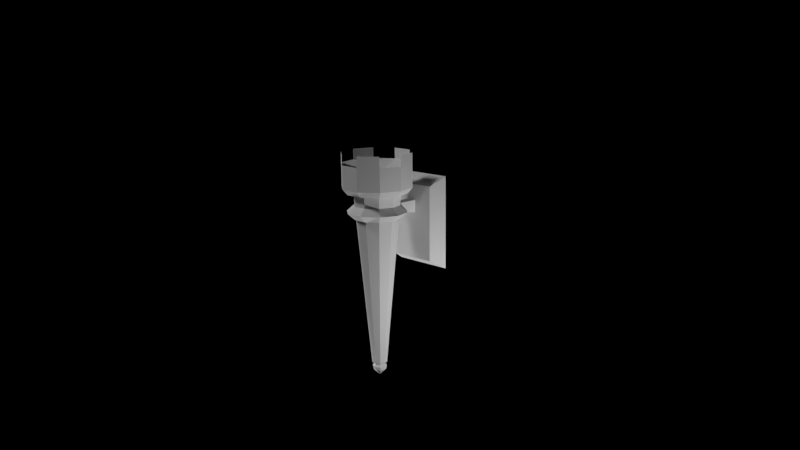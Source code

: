 # Source: torch.blend  (saved by Blender 2.76.0; exported with 4.5.12 LTS)
import bpy
from mathutils import Matrix  # noqa: F401  (used for matrix-valued properties, if any)

bpy.ops.wm.read_factory_settings(use_empty=True)
scene = bpy.context.scene
scene.name = 'Scene'

# ---- collections
col_collection_1 = bpy.data.collections.new('Collection 1'); scene.collection.children.link(col_collection_1)

# ---- materials (node trees are filled in below, after node groups)
mat_material_001 = bpy.data.materials.new('Material.001')
mat_material_001.alpha_threshold = 0.0
mat_material_001.use_transparent_shadow = False
mat_material_001.roughness = 0.5
mat_material_001.specular_intensity = 0.0

# ---- material node trees

# ---- world
world_world = bpy.data.worlds.new('World'); scene.world = world_world
world_world.color = (0.0, 0.0, 0.0)
world_world.use_sun_shadow = False
world_world.sun_shadow_jitter_overblur = 0.0
world_world.cycles.sampling_method = 'MANUAL'
world_world.cycles.sample_map_resolution = 256

# ---- cameras
cam_camera = bpy.data.cameras.new('Camera')
cam_camera.clip_end = 100.0
cam_camera.lens = 35.0
cam_camera.sensor_width = 32.0
cam_camera.sensor_height = 18.0
cam_camera.ortho_scale = 7.314
cam_camera.dof.focus_distance = 0.0
cam_camera.dof.aperture_fstop = 128.0
cam_camera_001 = bpy.data.cameras.new('Camera.001')
cam_camera_001.clip_end = 100.0
cam_camera_001.lens = 35.0
cam_camera_001.sensor_width = 32.0
cam_camera_001.sensor_height = 18.0
cam_camera_001.ortho_scale = 7.314
cam_camera_001.dof.focus_distance = 0.0
cam_camera_001.dof.aperture_fstop = 128.0

# ---- lights
light_point_001 = bpy.data.lights.new('Point.001', 'POINT')
light_point_001.transmission_factor = 0.0
light_point_001.energy = 100.0
light_point_001.shadow_buffer_clip_start = 0.5
light_point_001.shadow_soft_size = 0.1
light_point_001.shadow_maximum_resolution = 0.006
light_point_001.use_absolute_resolution = True
light_point_001.cycles.use_multiple_importance_sampling = False
light_point = bpy.data.lights.new('Point', 'POINT')
light_point.transmission_factor = 0.0
light_point.energy = 100.0
light_point.shadow_buffer_clip_start = 0.5
light_point.shadow_soft_size = 0.1
light_point.shadow_maximum_resolution = 0.006
light_point.use_absolute_resolution = True
light_point.cycles.use_multiple_importance_sampling = False
light_hemi = bpy.data.lights.new('Hemi', 'SUN')
light_hemi.transmission_factor = 0.0
light_hemi.angle = 0.1993
light_hemi.energy = 1.0
light_hemi.shadow_buffer_clip_start = 0.5
light_hemi.shadow_soft_size = 0.1
light_hemi.shadow_cascade_max_distance = 1000.0
light_hemi.cycles.use_multiple_importance_sampling = False

# ---- meshes
me_cube_001 = bpy.data.meshes.new('Cube.001')
me_cube_001.from_pydata([(0.295, -0.178, 0.4829), (-0.367, 0.002129, -0.466), (0.367, 0.002129, -0.466), (-0.295, -0.178, 0.4829), (0.295, -0.178, -0.3629), (-0.367, 0.002129, 0.5861), (0.367, 0.002129, 0.5861), (-0.295, -0.178, -0.3629), (0.06497, -0.178, 0.3078), (-0.06497, -0.178, 0.3078), (0.06497, -0.178, 0.1696), (-0.06497, -0.178, 0.1696), (0.0528, -0.4353, 0.2949), (-0.0528, -0.4353, 0.2949), (0.0528, -0.4353, 0.1826), (-0.0528, -0.4353, 0.1826), (-0.2726, -0.4897, 0.2389), (-0.1025, -0.3661, 0.2389), (0.1078, -0.3661, 0.2389), (0.2779, -0.4897, 0.2389), (0.3429, -0.6897, 0.2389), (0.2779, -0.8896, 0.2389), (0.1078, -1.013, 0.2389), (-0.1025, -1.013, 0.2389), (-0.2063, -0.5378, 0.3122), (-0.2726, -0.8896, 0.2389), (-0.3375, -0.6897, 0.2389), (-0.07716, -0.444, 0.3122), (0.0825, -0.444, 0.3122), (0.2117, -0.5378, 0.3122), (0.261, -0.6897, 0.3122), (0.2117, -0.8415, 0.3122), (0.0825, -0.9354, 0.3122), (-0.07716, -0.9354, 0.3122), (-0.2063, -0.8415, 0.3122), (-0.2557, -0.6897, 0.3122), (-0.2063, -0.5378, 0.1656), (-0.07716, -0.444, 0.1656), (0.0825, -0.444, 0.1656), (0.2117, -0.5378, 0.1656), (0.261, -0.6897, 0.1656), (0.2117, -0.8415, 0.1656), (0.0825, -0.9354, 0.1656), (-0.07716, -0.9354, 0.1656), (-0.2063, -0.8415, 0.1656), (-0.2557, -0.6897, 0.1656), (-0.2144, -0.5299, 0.4456), (-0.08024, -0.4324, 0.4456), (0.08558, -0.4324, 0.4456), (0.2197, -0.5299, 0.4456), (0.271, -0.6876, 0.4456), (0.2197, -0.8453, 0.4456), (0.08558, -0.9428, 0.4456), (-0.08024, -0.9428, 0.4456), (-0.2144, -0.8453, 0.4456), (-0.2656, -0.6876, 0.4456), (-0.0671, -0.6369, -1.489), (-0.02398, -0.6056, -1.489), (0.02931, -0.6056, -1.489), (0.07243, -0.6369, -1.489), (0.0889, -0.6876, -1.489), (0.07243, -0.7383, -1.489), (0.02931, -0.7696, -1.489), (-0.02398, -0.7696, -1.489), (-0.0671, -0.7383, -1.489), (-0.08356, -0.6876, -1.489), (-0.04112, -0.6558, -1.511), (-0.01406, -0.6361, -1.511), (0.01939, -0.6361, -1.511), (0.04646, -0.6558, -1.511), (0.0568, -0.6876, -1.511), (0.04646, -0.7194, -1.511), (0.01939, -0.7391, -1.511), (-0.01406, -0.7391, -1.511), (-0.04112, -0.7194, -1.511), (-0.05146, -0.6876, -1.511), (-0.06401, -0.6392, -1.535), (-0.0228, -0.6092, -1.535), (0.02814, -0.6092, -1.535), (0.06934, -0.6392, -1.535), (0.08509, -0.6876, -1.535), (0.06934, -0.736, -1.535), (0.02814, -0.766, -1.535), (-0.0228, -0.766, -1.535), (-0.06401, -0.736, -1.535), (-0.07975, -0.6876, -1.535), (0.002668, -0.6876, -1.645), (-0.07155, -0.6876, -1.574), (-0.05738, -0.7312, -1.574), (-0.02027, -0.7582, -1.574), (0.0256, -0.7582, -1.574), (0.06271, -0.7312, -1.574), (0.07689, -0.6876, -1.574), (0.06271, -0.644, -1.574), (0.0256, -0.617, -1.574), (-0.02027, -0.617, -1.574), (-0.05738, -0.644, -1.574), (-0.2714, -0.4885, 0.4456), (-0.102, -0.3655, 0.4456), (0.1073, -0.3655, 0.4456), (0.2767, -0.4885, 0.4456), (0.3414, -0.6876, 0.4456), (0.2767, -0.8867, 0.4456), (0.1073, -1.01, 0.4456), (-0.102, -1.01, 0.4456), (-0.2714, -0.8867, 0.4456), (-0.3361, -0.6876, 0.4456), (-0.3172, -0.4552, 0.5106), (-0.1195, -0.3115, 0.5106), (0.1249, -0.3115, 0.5106), (0.3226, -0.4552, 0.5106), (0.3981, -0.6876, 0.5106), (0.3226, -0.92, 0.5106), (0.1249, -1.064, 0.5106), (-0.1195, -1.064, 0.5106), (-0.3172, -0.92, 0.5106), (-0.3927, -0.6876, 0.5106), (-0.3172, -0.4552, 0.7709), (-0.1195, -0.3115, 0.7709), (0.1249, -0.3115, 0.7709), (0.3226, -0.4552, 0.7709), (0.3981, -0.6876, 0.7709), (0.3226, -0.92, 0.7709), (0.1249, -1.064, 0.7709), (-0.1195, -1.064, 0.7709), (-0.3172, -0.92, 0.7709), (-0.3927, -0.6876, 0.7709), (-0.3172, -0.4552, 0.8907), (-0.1195, -0.3115, 0.8907), (0.1249, -0.3115, 0.8907), (0.3226, -0.4552, 0.8907), (0.3981, -0.6876, 0.8907), (0.3226, -0.92, 0.8907), (0.1249, -1.064, 0.8907), (-0.1195, -1.064, 0.8907), (-0.3172, -0.92, 0.8907), (-0.3927, -0.6876, 0.8907), (0.002668, -0.6876, 0.6133)], [], [(5, 3, 0, 6), (2, 4, 7, 1), (1, 7, 3, 5), (6, 0, 4, 2), (3, 7, 4, 0), (8, 9, 13, 12), (11, 10, 14, 15), (9, 11, 15, 13), (10, 8, 12, 14), (19, 18, 28, 29), (20, 19, 29, 30), (21, 20, 30, 31), (22, 21, 31, 32), (23, 22, 32, 33), (25, 23, 33, 34), (26, 25, 34, 35), (16, 26, 35, 24), (18, 17, 27, 28), (17, 16, 24, 27), (26, 16, 36, 45), (25, 26, 45, 44), (23, 25, 44, 43), (22, 23, 43, 42), (21, 22, 42, 41), (20, 21, 41, 40), (19, 20, 40, 39), (18, 19, 39, 38), (17, 18, 38, 37), (16, 17, 37, 36), (24, 35, 45, 36), (35, 34, 44, 45), (34, 33, 43, 44), (33, 32, 42, 43), (29, 28, 38, 39), (30, 29, 39, 40), (31, 30, 40, 41), (27, 24, 36, 37), (28, 27, 37, 38), (32, 31, 41, 42), (47, 57, 56, 46), (48, 58, 57, 47), (49, 59, 58, 48), (50, 60, 59, 49), (51, 61, 60, 50), (52, 62, 61, 51), (53, 63, 62, 52), (54, 64, 63, 53), (55, 65, 64, 54), (46, 56, 65, 55), (57, 67, 66, 56), (58, 68, 67, 57), (59, 69, 68, 58), (60, 70, 69, 59), (61, 71, 70, 60), (62, 72, 71, 61), (63, 73, 72, 62), (64, 74, 73, 63), (65, 75, 74, 64), (56, 66, 75, 65), (67, 77, 76, 66), (68, 78, 77, 67), (69, 79, 78, 68), (70, 80, 79, 69), (71, 81, 80, 70), (72, 82, 81, 71), (73, 83, 82, 72), (74, 84, 83, 73), (75, 85, 84, 74), (66, 76, 85, 75), (84, 85, 87, 88), (82, 83, 89, 90), (80, 81, 91, 92), (78, 79, 93, 94), (76, 77, 95, 96), (85, 76, 96, 87), (83, 84, 88, 89), (81, 82, 90, 91), (79, 80, 92, 93), (77, 78, 94, 95), (93, 92, 86), (88, 87, 86), (92, 91, 86), (87, 96, 86), (94, 93, 86), (96, 95, 86), (90, 89, 86), (95, 94, 86), (89, 88, 86), (91, 90, 86), (47, 46, 97, 98), (48, 47, 98, 99), (49, 48, 99, 100), (50, 49, 100, 101), (51, 50, 101, 102), (52, 51, 102, 103), (53, 52, 103, 104), (54, 53, 104, 105), (55, 54, 105, 106), (46, 55, 106, 97), (98, 97, 107, 108), (99, 98, 108, 109), (100, 99, 109, 110), (101, 100, 110, 111), (102, 101, 111, 112), (103, 102, 112, 113), (104, 103, 113, 114), (105, 104, 114, 115), (106, 105, 115, 116), (97, 106, 116, 107), (108, 107, 117, 118), (109, 108, 118, 119), (110, 109, 119, 120), (111, 110, 120, 121), (112, 111, 121, 122), (113, 112, 122, 123), (114, 113, 123, 124), (115, 114, 124, 125), (116, 115, 125, 126), (107, 116, 126, 117), (119, 118, 128, 129), (121, 120, 130, 131), (123, 122, 132, 133), (125, 124, 134, 135), (117, 126, 136, 127), (126, 125, 137), (126, 137, 117), (118, 117, 137), (125, 124, 137), (124, 123, 137), (123, 122, 137), (122, 121, 137), (121, 120, 137), (120, 119, 137), (118, 137, 119)])
_uv = me_cube_001.uv_layers.new(name='UVMap')
_uv.uv.foreach_set('vector', [0.7233, 0.7174, 0.7393, 0.6712, 0.8707, 0.6712, 0.8867, 0.7174, 0.887, 0.8553, 0.871, 0.9015, 0.7399, 0.9015, 0.7239, 0.8553, 0.8437, 0.6705, 0.8855, 0.6928, 0.8855, 0.8754, 0.8437, 0.8977, 0.7652, 0.9003, 0.7231, 0.8779, 0.7231, 0.6943, 0.7652, 0.6719, 0.7238, 0.9015, 0.7238, 0.6704, 0.885, 0.6704, 0.885, 0.9015, 0.1608, 0.849, 0.2368, 0.849, 0.2368, 0.9831, 0.1608, 0.9831, 0.3093, 0.849, 0.3857, 0.849, 0.3857, 0.9831, 0.3093, 0.9831, 0.2368, 0.849, 0.3093, 0.849, 0.3093, 0.9831, 0.2368, 0.9831, 0.08831, 0.849, 0.1608, 0.849, 0.1608, 0.9831, 0.08831, 0.9831, 0.3153, 0.7215, 0.3655, 0.7215, 0.3655, 0.7513, 0.3153, 0.7513, 0.2653, 0.7215, 0.3153, 0.7215, 0.3153, 0.7513, 0.2653, 0.7513, 0.2149, 0.7215, 0.2653, 0.7215, 0.2653, 0.7513, 0.2149, 0.7513, 0.1646, 0.7215, 0.2149, 0.7215, 0.2149, 0.7513, 0.1646, 0.7513, 0.1144, 0.7215, 0.1646, 0.7215, 0.1646, 0.7513, 0.1144, 0.7513, 0.06364, 0.7215, 0.1144, 0.7215, 0.1144, 0.7513, 0.06364, 0.7513, 0.007208, 0.7215, 0.06364, 0.7215, 0.06364, 0.7513, 0.007208, 0.7513, 0.4663, 0.7215, 0.5228, 0.7215, 0.5228, 0.7513, 0.4663, 0.7513, 0.3655, 0.7215, 0.4157, 0.7215, 0.4157, 0.7513, 0.3655, 0.7513, 0.4157, 0.7215, 0.4663, 0.7215, 0.4663, 0.7513, 0.4157, 0.7513, 0.5228, 0.7215, 0.4663, 0.7215, 0.4663, 0.6885, 0.5228, 0.6885, 0.06364, 0.7215, 0.007208, 0.7215, 0.007208, 0.6885, 0.06364, 0.6885, 0.1144, 0.7215, 0.06364, 0.7215, 0.06364, 0.6885, 0.1144, 0.6885, 0.1646, 0.7215, 0.1144, 0.7215, 0.1144, 0.6885, 0.1646, 0.6885, 0.2149, 0.7215, 0.1646, 0.7215, 0.1646, 0.6885, 0.2149, 0.6885, 0.2653, 0.7215, 0.2149, 0.7215, 0.2149, 0.6885, 0.2653, 0.6885, 0.3153, 0.7215, 0.2653, 0.7215, 0.2653, 0.6885, 0.3153, 0.6885, 0.3655, 0.7215, 0.3153, 0.7215, 0.3153, 0.6885, 0.3655, 0.6885, 0.4157, 0.7215, 0.3655, 0.7215, 0.3655, 0.6885, 0.4157, 0.6885, 0.4663, 0.7215, 0.4157, 0.7215, 0.4157, 0.6885, 0.4663, 0.6885, 0.4663, 0.7513, 0.5228, 0.7513, 0.5228, 0.8138, 0.4663, 0.8138, 0.007208, 0.7513, 0.06364, 0.7513, 0.06364, 0.8138, 0.007208, 0.8138, 0.06364, 0.7513, 0.1144, 0.7513, 0.1144, 0.8138, 0.06364, 0.8138, 0.1144, 0.7513, 0.1646, 0.7513, 0.1646, 0.8138, 0.1144, 0.8138, 0.3153, 0.7513, 0.3655, 0.7513, 0.3655, 0.8138, 0.3153, 0.8138, 0.2653, 0.7513, 0.3153, 0.7513, 0.3153, 0.8138, 0.2653, 0.8138, 0.2149, 0.7513, 0.2653, 0.7513, 0.2653, 0.8138, 0.2149, 0.8138, 0.4157, 0.7513, 0.4663, 0.7513, 0.4663, 0.8138, 0.4157, 0.8138, 0.3655, 0.7513, 0.4157, 0.7513, 0.4157, 0.8138, 0.3655, 0.8138, 0.1646, 0.7513, 0.2149, 0.7513, 0.2149, 0.8138, 0.1646, 0.8138, 0.4668, 0.5109, 0.4668, 0.07081, 0.5232, 0.07081, 0.5232, 0.5109, 0.4103, 0.5109, 0.4103, 0.07081, 0.4668, 0.07081, 0.4668, 0.5109, 0.3539, 0.5109, 0.3539, 0.07081, 0.4103, 0.07081, 0.4103, 0.5109, 0.2975, 0.5109, 0.2975, 0.07081, 0.3539, 0.07081, 0.3539, 0.5109, 0.2411, 0.5109, 0.2411, 0.07081, 0.2975, 0.07081, 0.2975, 0.5109, 0.1846, 0.5109, 0.1846, 0.07081, 0.2411, 0.07081, 0.2411, 0.5109, 0.1282, 0.5109, 0.1282, 0.07081, 0.1846, 0.07081, 0.1846, 0.5109, 0.07176, 0.5109, 0.07176, 0.07081, 0.1282, 0.07081, 0.1282, 0.5109, 0.01459, 0.5109, 0.01459, 0.07081, 0.07176, 0.07081, 0.07176, 0.5109, 0.5232, 0.5109, 0.5232, 0.07081, 0.5799, 0.07081, 0.5799, 0.5109, 0.4668, 0.07081, 0.4668, 0.06209, 0.5232, 0.06209, 0.5232, 0.07081, 0.4103, 0.07081, 0.4103, 0.06209, 0.4668, 0.06209, 0.4668, 0.07081, 0.3539, 0.07081, 0.3539, 0.06209, 0.4103, 0.06209, 0.4103, 0.07081, 0.2975, 0.07081, 0.2975, 0.06209, 0.3539, 0.06209, 0.3539, 0.07081, 0.2411, 0.07081, 0.2411, 0.06209, 0.2975, 0.06209, 0.2975, 0.07081, 0.1846, 0.07081, 0.1846, 0.06209, 0.2411, 0.06209, 0.2411, 0.07081, 0.1282, 0.07081, 0.1282, 0.06209, 0.1846, 0.06209, 0.1846, 0.07081, 0.07176, 0.07081, 0.07176, 0.06209, 0.1282, 0.06209, 0.1282, 0.07081, 0.01459, 0.07081, 0.01459, 0.06209, 0.07176, 0.06209, 0.07176, 0.07081, 0.5232, 0.07081, 0.5232, 0.06209, 0.5799, 0.06209, 0.5799, 0.07081, 0.4668, 0.06209, 0.4668, 0.04832, 0.5232, 0.04832, 0.5232, 0.06209, 0.4103, 0.06209, 0.4103, 0.04832, 0.4668, 0.04832, 0.4668, 0.06209, 0.3539, 0.06209, 0.3539, 0.04832, 0.4103, 0.04832, 0.4103, 0.06209, 0.2975, 0.06209, 0.2975, 0.04832, 0.3539, 0.04832, 0.3539, 0.06209, 0.2411, 0.06209, 0.2411, 0.04832, 0.2975, 0.04832, 0.2975, 0.06209, 0.1846, 0.06209, 0.1846, 0.04832, 0.2411, 0.04832, 0.2411, 0.06209, 0.1282, 0.06209, 0.1282, 0.04832, 0.1846, 0.04832, 0.1846, 0.06209, 0.07176, 0.06209, 0.07176, 0.04832, 0.1282, 0.04832, 0.1282, 0.06209, 0.01459, 0.06209, 0.01459, 0.04832, 0.07176, 0.04832, 0.07176, 0.06209, 0.5232, 0.06209, 0.5232, 0.04832, 0.5799, 0.04832, 0.5799, 0.06209, 0.07176, 0.04832, 0.01459, 0.04832, 0.01459, 0.02552, 0.07176, 0.02552, 0.1846, 0.04832, 0.1282, 0.04832, 0.1282, 0.02552, 0.1846, 0.02552, 0.2975, 0.04832, 0.2411, 0.04832, 0.2411, 0.02552, 0.2975, 0.02552, 0.4103, 0.04832, 0.3539, 0.04832, 0.3539, 0.02552, 0.4103, 0.02552, 0.5232, 0.04832, 0.4668, 0.04832, 0.4668, 0.02552, 0.5232, 0.02552, 0.5799, 0.04832, 0.5232, 0.04832, 0.5232, 0.02552, 0.5799, 0.02552, 0.1282, 0.04832, 0.07176, 0.04832, 0.07176, 0.02552, 0.1282, 0.02552, 0.2411, 0.04832, 0.1846, 0.04832, 0.1846, 0.02552, 0.2411, 0.02552, 0.3539, 0.04832, 0.2975, 0.04832, 0.2975, 0.02552, 0.3539, 0.02552, 0.4668, 0.04832, 0.4103, 0.04832, 0.4103, 0.02552, 0.4668, 0.02552, 0.3539, 0.02552, 0.2975, 0.02552, 0.3257, 0.01217, 0.07176, 0.02552, 0.01459, 0.02552, 0.04355, 0.01217, 0.2975, 0.02552, 0.2411, 0.02552, 0.2693, 0.01217, 0.5799, 0.02552, 0.5232, 0.02552, 0.5514, 0.01217, 0.4103, 0.02552, 0.3539, 0.02552, 0.3821, 0.01217, 0.5232, 0.02552, 0.4668, 0.02552, 0.495, 0.01217, 0.1846, 0.02552, 0.1282, 0.02552, 0.1564, 0.01217, 0.4668, 0.02552, 0.4103, 0.02552, 0.4386, 0.01217, 0.1282, 0.02552, 0.07176, 0.02552, 0.09998, 0.01217, 0.2411, 0.02552, 0.1846, 0.02552, 0.2128, 0.01217, 0.4668, 0.5109, 0.5232, 0.5109, 0.5232, 0.5263, 0.4668, 0.5263, 0.4103, 0.5109, 0.4668, 0.5109, 0.4668, 0.5263, 0.4103, 0.5263, 0.3539, 0.5109, 0.4103, 0.5109, 0.4103, 0.5263, 0.3539, 0.5263, 0.2975, 0.5109, 0.3539, 0.5109, 0.3539, 0.5263, 0.2975, 0.5263, 0.2411, 0.5109, 0.2975, 0.5109, 0.2975, 0.5263, 0.2411, 0.5263, 0.1846, 0.5109, 0.2411, 0.5109, 0.2411, 0.5263, 0.1846, 0.5263, 0.1282, 0.5109, 0.1846, 0.5109, 0.1846, 0.5263, 0.1282, 0.5263, 0.07176, 0.5109, 0.1282, 0.5109, 0.1282, 0.5263, 0.07176, 0.5263, 0.01459, 0.5109, 0.07176, 0.5109, 0.07176, 0.5263, 0.01459, 0.5263, 0.5232, 0.5109, 0.5799, 0.5109, 0.5799, 0.5263, 0.5232, 0.5263, 0.4668, 0.5263, 0.5232, 0.5263, 0.5232, 0.5458, 0.4668, 0.5458, 0.4103, 0.5263, 0.4668, 0.5263, 0.4668, 0.5458, 0.4103, 0.5458, 0.3539, 0.5263, 0.4103, 0.5263, 0.4103, 0.5458, 0.3539, 0.5458, 0.2975, 0.5263, 0.3539, 0.5263, 0.3539, 0.5458, 0.2975, 0.5458, 0.2411, 0.5263, 0.2975, 0.5263, 0.2975, 0.5458, 0.2411, 0.5458, 0.1846, 0.5263, 0.2411, 0.5263, 0.2411, 0.5458, 0.1846, 0.5458, 0.1282, 0.5263, 0.1846, 0.5263, 0.1846, 0.5458, 0.1282, 0.5458, 0.07176, 0.5263, 0.1282, 0.5263, 0.1282, 0.5458, 0.07176, 0.5458, 0.01459, 0.5263, 0.07176, 0.5263, 0.07176, 0.5458, 0.01459, 0.5458, 0.5232, 0.5263, 0.5799, 0.5263, 0.5799, 0.5458, 0.5232, 0.5458, 0.4668, 0.5458, 0.5232, 0.5458, 0.5232, 0.606, 0.4668, 0.606, 0.4103, 0.5458, 0.4668, 0.5458, 0.4668, 0.606, 0.4103, 0.606, 0.3539, 0.5458, 0.4103, 0.5458, 0.4103, 0.606, 0.3539, 0.606, 0.2975, 0.5458, 0.3539, 0.5458, 0.3539, 0.606, 0.2975, 0.606, 0.2411, 0.5458, 0.2975, 0.5458, 0.2975, 0.606, 0.2411, 0.606, 0.1846, 0.5458, 0.2411, 0.5458, 0.2411, 0.606, 0.1846, 0.606, 0.1282, 0.5458, 0.1846, 0.5458, 0.1846, 0.606, 0.1282, 0.606, 0.07176, 0.5458, 0.1282, 0.5458, 0.1282, 0.606, 0.07176, 0.606, 0.01459, 0.5458, 0.07176, 0.5458, 0.07176, 0.606, 0.01459, 0.606, 0.5232, 0.5458, 0.5799, 0.5458, 0.5799, 0.606, 0.5232, 0.606, 0.4103, 0.606, 0.4668, 0.606, 0.4668, 0.6336, 0.4103, 0.6336, 0.2975, 0.606, 0.3539, 0.606, 0.3539, 0.6336, 0.2975, 0.6336, 0.1846, 0.606, 0.2411, 0.606, 0.2411, 0.6336, 0.1846, 0.6336, 0.07176, 0.606, 0.1282, 0.606, 0.1282, 0.6336, 0.07176, 0.6336, 0.5232, 0.606, 0.5799, 0.606, 0.5799, 0.6336, 0.5232, 0.6336, 0.7999, 0.497, 0.847, 0.4628, 0.876, 0.5524, 0.7999, 0.497, 0.876, 0.5524, 0.7818, 0.5524, 0.7998, 0.6078, 0.7818, 0.5524, 0.876, 0.5524, 0.847, 0.4628, 0.9052, 0.4629, 0.876, 0.5524, 0.9052, 0.4629, 0.9523, 0.4971, 0.876, 0.5524, 0.9523, 0.4971, 0.9702, 0.5525, 0.876, 0.5524, 0.9702, 0.5525, 0.9522, 0.6078, 0.876, 0.5524, 0.9522, 0.6078, 0.9051, 0.642, 0.876, 0.5524, 0.9051, 0.642, 0.8469, 0.642, 0.876, 0.5524, 0.7998, 0.6078, 0.876, 0.5524, 0.8469, 0.642])
me_cube_001.materials.append(mat_material_001)
me_cube_001.use_remesh_preserve_volume = False
me_cube_001.use_remesh_preserve_attributes = False
me_cube_001.use_mirror_vertex_groups = False
me_cube_001.update()

# ---- objects
ob_point_001 = bpy.data.objects.new('Point.001', light_point_001)
ob_point = bpy.data.objects.new('Point', light_point)
ob_hemi = bpy.data.objects.new('Hemi', light_hemi)
ob_cube_001 = bpy.data.objects.new('Cube.001', me_cube_001)
ob_camera = bpy.data.objects.new('Camera', cam_camera)
ob_camera_001 = bpy.data.objects.new('Camera.001', cam_camera_001)

# ---- transforms, parenting, visibility, modifiers, constraints
ob_point_001.location = (2.462, -0.4077, -0.9032)
ob_point_001.lineart.crease_threshold = 0.0
ob_point.location = (-1.074, -0.8077, -2.121)
ob_point.lineart.crease_threshold = 0.0
ob_hemi.location = (-2.179, -2.567, 8.143)
ob_hemi.rotation_euler = (0.5978, -0.5726, 0.0)
ob_hemi.lineart.crease_threshold = 0.0
ob_cube_001.location = (0.2475, 0.04366, 0.06587)
ob_cube_001.lineart.crease_threshold = 0.0
ob_camera.location = (7.481, -6.508, 5.344)
ob_camera.rotation_euler = (1.109, 0.01082, 0.8149)
ob_camera.lock_rotations_4d = False
ob_camera.empty_display_type = 'ARROWS'
ob_camera.color = (0.0, 0.0, 0.0, 0.0)
ob_camera.display_type = 'WIRE'
ob_camera.lineart.crease_threshold = 0.0
ob_camera_001.location = (7.348, -6.731, 2.189)
ob_camera_001.rotation_euler = (1.356, 0.01082, 0.8332)
ob_camera_001.lock_rotations_4d = False
ob_camera_001.empty_display_type = 'ARROWS'
ob_camera_001.color = (0.0, 0.0, 0.0, 0.0)
ob_camera_001.display_type = 'WIRE'
ob_camera_001.lineart.crease_threshold = 0.0

# ---- collection membership
col_collection_1.objects.link(ob_point_001)
col_collection_1.objects.link(ob_point)
col_collection_1.objects.link(ob_hemi)
col_collection_1.objects.link(ob_cube_001)
col_collection_1.objects.link(ob_camera)
col_collection_1.objects.link(ob_camera_001)

# ---- scene / render settings (as saved in the file)
scene.camera = ob_camera_001
scene.frame_start = 1; scene.frame_end = 250; scene.frame_set(29)
scene.render.engine = 'BLENDER_EEVEE_NEXT'
scene.render.dither_intensity = 0.0
scene.cycles.use_denoising = False
scene.cycles.samples = 10
scene.cycles.sampling_pattern = 'TABULATED_SOBOL'
scene.cycles.light_sampling_threshold = 0.0
scene.cycles.use_adaptive_sampling = False
scene.cycles.use_light_tree = False
scene.cycles.blur_glossy = 0.0
scene.cycles.pixel_filter_type = 'GAUSSIAN'
scene.cycles.sample_clamp_indirect = 0.0
scene.view_settings.view_transform = 'Standard'
bpy.context.view_layer.update()
